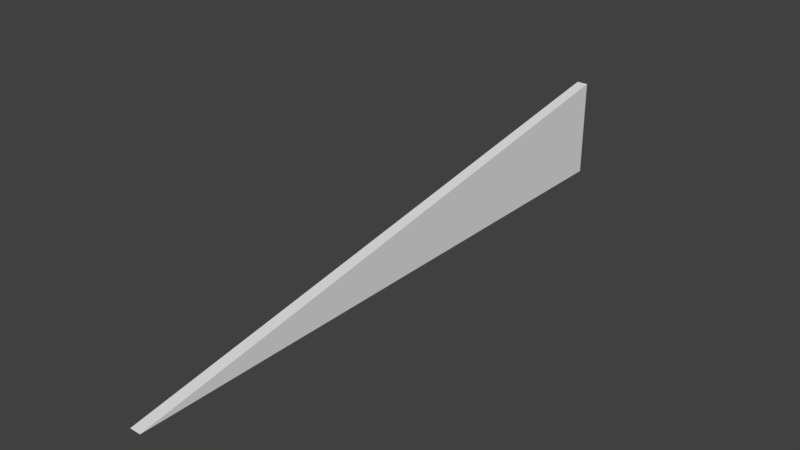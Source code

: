 # Source: HallWallRooftopFrontRight_0.15x8x2.blend  (saved by Blender 2.79.0; exported with 4.5.12 LTS)
import bpy
from mathutils import Matrix  # noqa: F401  (used for matrix-valued properties, if any)

bpy.ops.wm.read_factory_settings(use_empty=True)
scene = bpy.context.scene
scene.name = 'Scene'

# ---- collections
col_collection_1 = bpy.data.collections.new('Collection 1'); scene.collection.children.link(col_collection_1)

# ---- materials (node trees are filled in below, after node groups)
mat_wallwhitewood2 = bpy.data.materials.new('WallWhiteWood2')
mat_wallwhitewood2.alpha_threshold = 0.0
mat_wallwhitewood2.use_transparent_shadow = False
mat_wallwhitewood2.roughness = 0.5
mat_wallwhitewood2.specular_intensity = 0.0
mat_wallwhitewood2.line_color = (0.0, 0.0, 0.0, 1.0)

# ---- material node trees

# ---- world
world_world = bpy.data.worlds.new('World'); scene.world = world_world
world_world.color = (0.05088, 0.05088, 0.05088)
world_world.use_sun_shadow = False
world_world.sun_shadow_jitter_overblur = 0.0
world_world.cycles.sampling_method = 'MANUAL'

# ---- meshes
me_hallwallrooftopfrontright_0_15x8x2 = bpy.data.meshes.new('HallWallRooftopFrontRight_0.15x8x2')
me_hallwallrooftopfrontright_0_15x8x2.from_pydata([(0.15, 7.816e-15, 1.788e-07), (0.0, 0.0, 0.0), (0.15, -3.497e-07, -8.0), (1.589e-07, -3.497e-07, -8.0), (-1.987e-08, 1.333, -8.0), (0.15, 1.333, -8.0)], [], [(0, 5, 4, 1), (2, 5, 0), (3, 1, 4), (5, 2, 3, 4), (2, 0, 1, 3)])
_uv = me_hallwallrooftopfrontright_0_15x8x2.uv_layers.new(name='UVMap')
_uv.uv.foreach_set('vector', [0.0, 0.0, 0.0, 0.0, 0.0, 0.0, 0.0, 0.0, -2.998, 0.3333, -2.998, 0.1667, 0.9996, 0.3333, 0.0, 0.0, 0.0, 0.0, 0.0, 0.0, 0.0, 0.0, 0.0, 0.0, 0.0, 0.0, 0.0, 0.0, 0.0, 0.0, 0.0, 0.0, 0.0, 0.0, 0.0, 0.0])
me_hallwallrooftopfrontright_0_15x8x2.materials.append(mat_wallwhitewood2)
me_hallwallrooftopfrontright_0_15x8x2.use_remesh_preserve_volume = False
me_hallwallrooftopfrontright_0_15x8x2.use_remesh_preserve_attributes = False
me_hallwallrooftopfrontright_0_15x8x2.use_mirror_vertex_groups = False
me_hallwallrooftopfrontright_0_15x8x2.update()

# ---- objects
ob_hallwallrooftopfrontright_0_15x8x2 = bpy.data.objects.new('HallWallRooftopFrontRight_0.15x8x2', me_hallwallrooftopfrontright_0_15x8x2)

# ---- transforms, parenting, visibility, modifiers, constraints
ob_hallwallrooftopfrontright_0_15x8x2.location = (0.0, 1.788e-07, 0.0)
ob_hallwallrooftopfrontright_0_15x8x2.rotation_euler = (1.571, -0.0, 0.0)
ob_hallwallrooftopfrontright_0_15x8x2.lock_rotations_4d = False
ob_hallwallrooftopfrontright_0_15x8x2.empty_display_type = 'ARROWS'
ob_hallwallrooftopfrontright_0_15x8x2.lineart.crease_threshold = 0.0

# ---- collection membership
col_collection_1.objects.link(ob_hallwallrooftopfrontright_0_15x8x2)

# ---- scene / render settings (as saved in the file)
scene.frame_start = 1; scene.frame_end = 250; scene.frame_set(79)
scene.render.engine = 'BLENDER_EEVEE_NEXT'
scene.render.resolution_percentage = 50
scene.render.dither_intensity = 0.0
scene.cycles.use_denoising = False
scene.cycles.samples = 128
scene.cycles.sampling_pattern = 'TABULATED_SOBOL'
scene.cycles.use_adaptive_sampling = False
scene.cycles.use_light_tree = False
scene.cycles.blur_glossy = 0.0
scene.cycles.sample_clamp_indirect = 0.0
scene.view_settings.view_transform = 'Standard'
bpy.context.view_layer.update()

# ---- added for rendering (the .blend has no active camera and no usable light): camera, sun
cam_auto = bpy.data.cameras.new('AutoCamera')
cam_auto.lens = 50.0
cam_auto.sensor_width = 36.0
cam_auto.clip_end = 1000.0
ob_auto_camera = bpy.data.objects.new('AutoCamera', cam_auto)
scene.collection.objects.link(ob_auto_camera)
ob_auto_camera.location = (7.58018, -5.00622, 6.67081)
ob_auto_camera.rotation_euler = (1.09748, -7.21219e-08, 0.694738)
scene.camera = ob_auto_camera
light_auto_sun = bpy.data.lights.new('AutoSun', 'SUN')
light_auto_sun.energy = 3.0
light_auto_sun.angle = 0.0523599
ob_auto_sun = bpy.data.objects.new('AutoSun', light_auto_sun)
scene.collection.objects.link(ob_auto_sun)
ob_auto_sun.rotation_euler = (0.872665, 0.174533, 0.523599)
bpy.context.view_layer.update()
